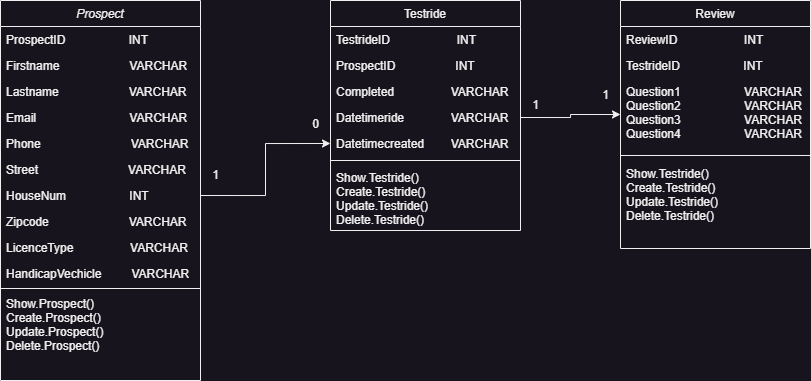

The diagram above was exported from draw.io. Its source (the exported page's mxGraphModel, read from the mxfile embedded in the PNG):
<mxGraphModel dx="1185" dy="642" grid="1" gridSize="10" guides="1" tooltips="1" connect="1" arrows="1" fold="1" page="1" pageScale="1" pageWidth="827" pageHeight="1169" math="0" shadow="0">
  <root>
    <mxCell id="WIyWlLk6GJQsqaUBKTNV-0" />
    <mxCell id="WIyWlLk6GJQsqaUBKTNV-1" parent="WIyWlLk6GJQsqaUBKTNV-0" />
    <mxCell id="zkfFHV4jXpPFQw0GAbJ--0" value="Prospect" style="swimlane;fontStyle=2;align=center;verticalAlign=top;childLayout=stackLayout;horizontal=1;startSize=26;horizontalStack=0;resizeParent=1;resizeLast=0;collapsible=1;marginBottom=0;rounded=0;shadow=0;strokeWidth=1;" parent="WIyWlLk6GJQsqaUBKTNV-1" vertex="1">
      <mxGeometry x="10" y="120" width="200" height="380" as="geometry">
        <mxRectangle x="230" y="140" width="160" height="26" as="alternateBounds" />
      </mxGeometry>
    </mxCell>
    <mxCell id="zkfFHV4jXpPFQw0GAbJ--1" value="ProspectID                   INT" style="text;align=left;verticalAlign=top;spacingLeft=4;spacingRight=4;overflow=hidden;rotatable=0;points=[[0,0.5],[1,0.5]];portConstraint=eastwest;" parent="zkfFHV4jXpPFQw0GAbJ--0" vertex="1">
      <mxGeometry y="26" width="200" height="26" as="geometry" />
    </mxCell>
    <mxCell id="zkfFHV4jXpPFQw0GAbJ--2" value="Firstname                     VARCHAR " style="text;align=left;verticalAlign=top;spacingLeft=4;spacingRight=4;overflow=hidden;rotatable=0;points=[[0,0.5],[1,0.5]];portConstraint=eastwest;rounded=0;shadow=0;html=0;" parent="zkfFHV4jXpPFQw0GAbJ--0" vertex="1">
      <mxGeometry y="52" width="200" height="26" as="geometry" />
    </mxCell>
    <mxCell id="zkfFHV4jXpPFQw0GAbJ--3" value="Lastname                     VARCHAR&#10;" style="text;align=left;verticalAlign=top;spacingLeft=4;spacingRight=4;overflow=hidden;rotatable=0;points=[[0,0.5],[1,0.5]];portConstraint=eastwest;rounded=0;shadow=0;html=0;" parent="zkfFHV4jXpPFQw0GAbJ--0" vertex="1">
      <mxGeometry y="78" width="200" height="26" as="geometry" />
    </mxCell>
    <mxCell id="rUViBRpQH_C_p4pYsm8m-1" value="Email                            VARCHAR&#10;" style="text;align=left;verticalAlign=top;spacingLeft=4;spacingRight=4;overflow=hidden;rotatable=0;points=[[0,0.5],[1,0.5]];portConstraint=eastwest;rounded=0;shadow=0;html=0;" parent="zkfFHV4jXpPFQw0GAbJ--0" vertex="1">
      <mxGeometry y="104" width="200" height="26" as="geometry" />
    </mxCell>
    <mxCell id="rUViBRpQH_C_p4pYsm8m-2" value="Phone                           VARCHAR&#10;" style="text;align=left;verticalAlign=top;spacingLeft=4;spacingRight=4;overflow=hidden;rotatable=0;points=[[0,0.5],[1,0.5]];portConstraint=eastwest;rounded=0;shadow=0;html=0;" parent="zkfFHV4jXpPFQw0GAbJ--0" vertex="1">
      <mxGeometry y="130" width="200" height="26" as="geometry" />
    </mxCell>
    <mxCell id="rUViBRpQH_C_p4pYsm8m-3" value="Street                           VARCHAR&#10;" style="text;align=left;verticalAlign=top;spacingLeft=4;spacingRight=4;overflow=hidden;rotatable=0;points=[[0,0.5],[1,0.5]];portConstraint=eastwest;rounded=0;shadow=0;html=0;" parent="zkfFHV4jXpPFQw0GAbJ--0" vertex="1">
      <mxGeometry y="156" width="200" height="26" as="geometry" />
    </mxCell>
    <mxCell id="rUViBRpQH_C_p4pYsm8m-4" value="HouseNum                   INT&#10;" style="text;align=left;verticalAlign=top;spacingLeft=4;spacingRight=4;overflow=hidden;rotatable=0;points=[[0,0.5],[1,0.5]];portConstraint=eastwest;rounded=0;shadow=0;html=0;" parent="zkfFHV4jXpPFQw0GAbJ--0" vertex="1">
      <mxGeometry y="182" width="200" height="26" as="geometry" />
    </mxCell>
    <mxCell id="rUViBRpQH_C_p4pYsm8m-5" value="Zipcode                        VARCHAR&#10;" style="text;align=left;verticalAlign=top;spacingLeft=4;spacingRight=4;overflow=hidden;rotatable=0;points=[[0,0.5],[1,0.5]];portConstraint=eastwest;rounded=0;shadow=0;html=0;" parent="zkfFHV4jXpPFQw0GAbJ--0" vertex="1">
      <mxGeometry y="208" width="200" height="26" as="geometry" />
    </mxCell>
    <mxCell id="rUViBRpQH_C_p4pYsm8m-6" value="LicenceType                 VARCHAR&#10;" style="text;align=left;verticalAlign=top;spacingLeft=4;spacingRight=4;overflow=hidden;rotatable=0;points=[[0,0.5],[1,0.5]];portConstraint=eastwest;rounded=0;shadow=0;html=0;" parent="zkfFHV4jXpPFQw0GAbJ--0" vertex="1">
      <mxGeometry y="234" width="200" height="26" as="geometry" />
    </mxCell>
    <mxCell id="rUViBRpQH_C_p4pYsm8m-7" value="HandicapVechicle         VARCHAR&#10;" style="text;align=left;verticalAlign=top;spacingLeft=4;spacingRight=4;overflow=hidden;rotatable=0;points=[[0,0.5],[1,0.5]];portConstraint=eastwest;rounded=0;shadow=0;html=0;" parent="zkfFHV4jXpPFQw0GAbJ--0" vertex="1">
      <mxGeometry y="260" width="200" height="26" as="geometry" />
    </mxCell>
    <mxCell id="zkfFHV4jXpPFQw0GAbJ--4" value="" style="line;html=1;strokeWidth=1;align=left;verticalAlign=middle;spacingTop=-1;spacingLeft=3;spacingRight=3;rotatable=0;labelPosition=right;points=[];portConstraint=eastwest;" parent="zkfFHV4jXpPFQw0GAbJ--0" vertex="1">
      <mxGeometry y="286" width="200" height="4" as="geometry" />
    </mxCell>
    <mxCell id="zkfFHV4jXpPFQw0GAbJ--5" value="Show.Prospect()&#10;Create.Prospect()&#10;Update.Prospect()&#10;Delete.Prospect()" style="text;align=left;verticalAlign=top;spacingLeft=4;spacingRight=4;overflow=hidden;rotatable=0;points=[[0,0.5],[1,0.5]];portConstraint=eastwest;" parent="zkfFHV4jXpPFQw0GAbJ--0" vertex="1">
      <mxGeometry y="290" width="200" height="80" as="geometry" />
    </mxCell>
    <mxCell id="zkfFHV4jXpPFQw0GAbJ--6" value="Review" style="swimlane;fontStyle=0;align=center;verticalAlign=top;childLayout=stackLayout;horizontal=1;startSize=26;horizontalStack=0;resizeParent=1;resizeLast=0;collapsible=1;marginBottom=0;rounded=0;shadow=0;strokeWidth=1;" parent="WIyWlLk6GJQsqaUBKTNV-1" vertex="1">
      <mxGeometry x="630" y="120" width="190" height="248" as="geometry">
        <mxRectangle x="130" y="380" width="160" height="26" as="alternateBounds" />
      </mxGeometry>
    </mxCell>
    <mxCell id="zkfFHV4jXpPFQw0GAbJ--7" value="ReviewID                    INT" style="text;align=left;verticalAlign=top;spacingLeft=4;spacingRight=4;overflow=hidden;rotatable=0;points=[[0,0.5],[1,0.5]];portConstraint=eastwest;" parent="zkfFHV4jXpPFQw0GAbJ--6" vertex="1">
      <mxGeometry y="26" width="190" height="26" as="geometry" />
    </mxCell>
    <mxCell id="zkfFHV4jXpPFQw0GAbJ--8" value="TestrideID                   INT" style="text;align=left;verticalAlign=top;spacingLeft=4;spacingRight=4;overflow=hidden;rotatable=0;points=[[0,0.5],[1,0.5]];portConstraint=eastwest;rounded=0;shadow=0;html=0;" parent="zkfFHV4jXpPFQw0GAbJ--6" vertex="1">
      <mxGeometry y="52" width="190" height="26" as="geometry" />
    </mxCell>
    <mxCell id="rUViBRpQH_C_p4pYsm8m-8" value="Question1                   VARCHAR&#10;Question2                   VARCHAR&#10;Question3                   VARCHAR&#10;Question4                   VARCHAR" style="text;align=left;verticalAlign=top;spacingLeft=4;spacingRight=4;overflow=hidden;rotatable=0;points=[[0,0.5],[1,0.5]];portConstraint=eastwest;rounded=0;shadow=0;html=0;" parent="zkfFHV4jXpPFQw0GAbJ--6" vertex="1">
      <mxGeometry y="78" width="190" height="72" as="geometry" />
    </mxCell>
    <mxCell id="zkfFHV4jXpPFQw0GAbJ--9" value="" style="line;html=1;strokeWidth=1;align=left;verticalAlign=middle;spacingTop=-1;spacingLeft=3;spacingRight=3;rotatable=0;labelPosition=right;points=[];portConstraint=eastwest;" parent="zkfFHV4jXpPFQw0GAbJ--6" vertex="1">
      <mxGeometry y="150" width="190" height="10" as="geometry" />
    </mxCell>
    <mxCell id="zkfFHV4jXpPFQw0GAbJ--11" value="Show.Testride()&#10;Create.Testride()&#10;Update.Testride()&#10;Delete.Testride()" style="text;align=left;verticalAlign=top;spacingLeft=4;spacingRight=4;overflow=hidden;rotatable=0;points=[[0,0.5],[1,0.5]];portConstraint=eastwest;" parent="zkfFHV4jXpPFQw0GAbJ--6" vertex="1">
      <mxGeometry y="160" width="190" height="88" as="geometry" />
    </mxCell>
    <mxCell id="zkfFHV4jXpPFQw0GAbJ--17" value="Testride" style="swimlane;fontStyle=0;align=center;verticalAlign=top;childLayout=stackLayout;horizontal=1;startSize=26;horizontalStack=0;resizeParent=1;resizeLast=0;collapsible=1;marginBottom=0;rounded=0;shadow=0;strokeWidth=1;" parent="WIyWlLk6GJQsqaUBKTNV-1" vertex="1">
      <mxGeometry x="340" y="120" width="190" height="230" as="geometry">
        <mxRectangle x="550" y="140" width="160" height="26" as="alternateBounds" />
      </mxGeometry>
    </mxCell>
    <mxCell id="zkfFHV4jXpPFQw0GAbJ--18" value="TestrideID                    INT" style="text;align=left;verticalAlign=top;spacingLeft=4;spacingRight=4;overflow=hidden;rotatable=0;points=[[0,0.5],[1,0.5]];portConstraint=eastwest;" parent="zkfFHV4jXpPFQw0GAbJ--17" vertex="1">
      <mxGeometry y="26" width="190" height="26" as="geometry" />
    </mxCell>
    <mxCell id="zkfFHV4jXpPFQw0GAbJ--19" value="ProspectID                  INT&#10;&#10;" style="text;align=left;verticalAlign=top;spacingLeft=4;spacingRight=4;overflow=hidden;rotatable=0;points=[[0,0.5],[1,0.5]];portConstraint=eastwest;rounded=0;shadow=0;html=0;" parent="zkfFHV4jXpPFQw0GAbJ--17" vertex="1">
      <mxGeometry y="52" width="190" height="26" as="geometry" />
    </mxCell>
    <mxCell id="zkfFHV4jXpPFQw0GAbJ--20" value="Completed                  VARCHAR" style="text;align=left;verticalAlign=top;spacingLeft=4;spacingRight=4;overflow=hidden;rotatable=0;points=[[0,0.5],[1,0.5]];portConstraint=eastwest;rounded=0;shadow=0;html=0;" parent="zkfFHV4jXpPFQw0GAbJ--17" vertex="1">
      <mxGeometry y="78" width="190" height="26" as="geometry" />
    </mxCell>
    <mxCell id="zkfFHV4jXpPFQw0GAbJ--21" value="Datetimeride              VARCHAR" style="text;align=left;verticalAlign=top;spacingLeft=4;spacingRight=4;overflow=hidden;rotatable=0;points=[[0,0.5],[1,0.5]];portConstraint=eastwest;rounded=0;shadow=0;html=0;" parent="zkfFHV4jXpPFQw0GAbJ--17" vertex="1">
      <mxGeometry y="104" width="190" height="26" as="geometry" />
    </mxCell>
    <mxCell id="zkfFHV4jXpPFQw0GAbJ--22" value="Datetimecreated        VARCHAR" style="text;align=left;verticalAlign=top;spacingLeft=4;spacingRight=4;overflow=hidden;rotatable=0;points=[[0,0.5],[1,0.5]];portConstraint=eastwest;rounded=0;shadow=0;html=0;" parent="zkfFHV4jXpPFQw0GAbJ--17" vertex="1">
      <mxGeometry y="130" width="190" height="26" as="geometry" />
    </mxCell>
    <mxCell id="zkfFHV4jXpPFQw0GAbJ--23" value="" style="line;html=1;strokeWidth=1;align=left;verticalAlign=middle;spacingTop=-1;spacingLeft=3;spacingRight=3;rotatable=0;labelPosition=right;points=[];portConstraint=eastwest;" parent="zkfFHV4jXpPFQw0GAbJ--17" vertex="1">
      <mxGeometry y="156" width="190" height="8" as="geometry" />
    </mxCell>
    <mxCell id="zkfFHV4jXpPFQw0GAbJ--24" value="Show.Testride()&#10;Create.Testride()&#10;Update.Testride()&#10;Delete.Testride()" style="text;align=left;verticalAlign=top;spacingLeft=4;spacingRight=4;overflow=hidden;rotatable=0;points=[[0,0.5],[1,0.5]];portConstraint=eastwest;" parent="zkfFHV4jXpPFQw0GAbJ--17" vertex="1">
      <mxGeometry y="164" width="190" height="66" as="geometry" />
    </mxCell>
    <mxCell id="rUViBRpQH_C_p4pYsm8m-9" style="edgeStyle=orthogonalEdgeStyle;rounded=0;orthogonalLoop=1;jettySize=auto;html=1;exitX=1;exitY=0.5;exitDx=0;exitDy=0;entryX=0;entryY=0.5;entryDx=0;entryDy=0;" parent="WIyWlLk6GJQsqaUBKTNV-1" source="zkfFHV4jXpPFQw0GAbJ--21" target="rUViBRpQH_C_p4pYsm8m-8" edge="1">
      <mxGeometry relative="1" as="geometry" />
    </mxCell>
    <mxCell id="rUViBRpQH_C_p4pYsm8m-10" value="1" style="text;html=1;align=center;verticalAlign=middle;resizable=0;points=[];autosize=1;strokeColor=none;fillColor=none;" parent="WIyWlLk6GJQsqaUBKTNV-1" vertex="1">
      <mxGeometry x="530" y="210" width="30" height="30" as="geometry" />
    </mxCell>
    <mxCell id="3Oz0RxrZhZdKcE-q8hZs-0" value="1" style="text;html=1;align=center;verticalAlign=middle;resizable=0;points=[];autosize=1;strokeColor=none;fillColor=none;" vertex="1" parent="WIyWlLk6GJQsqaUBKTNV-1">
      <mxGeometry x="600" y="200" width="30" height="30" as="geometry" />
    </mxCell>
    <mxCell id="3Oz0RxrZhZdKcE-q8hZs-1" style="edgeStyle=orthogonalEdgeStyle;rounded=0;orthogonalLoop=1;jettySize=auto;html=1;exitX=1;exitY=0.5;exitDx=0;exitDy=0;entryX=0;entryY=0.5;entryDx=0;entryDy=0;" edge="1" parent="WIyWlLk6GJQsqaUBKTNV-1" source="rUViBRpQH_C_p4pYsm8m-4" target="zkfFHV4jXpPFQw0GAbJ--22">
      <mxGeometry relative="1" as="geometry" />
    </mxCell>
    <mxCell id="3Oz0RxrZhZdKcE-q8hZs-2" value="1" style="text;html=1;align=center;verticalAlign=middle;resizable=0;points=[];autosize=1;strokeColor=none;fillColor=none;" vertex="1" parent="WIyWlLk6GJQsqaUBKTNV-1">
      <mxGeometry x="210" y="280" width="30" height="30" as="geometry" />
    </mxCell>
    <mxCell id="3Oz0RxrZhZdKcE-q8hZs-3" value="0" style="text;html=1;align=center;verticalAlign=middle;resizable=0;points=[];autosize=1;strokeColor=none;fillColor=none;" vertex="1" parent="WIyWlLk6GJQsqaUBKTNV-1">
      <mxGeometry x="310" y="229" width="30" height="30" as="geometry" />
    </mxCell>
  </root>
</mxGraphModel>